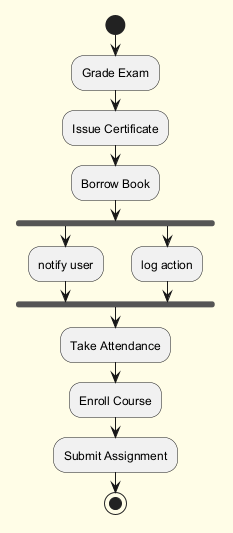

The diagram above was rendered by PlantUML. Its source (embedded in the PNG):
@startuml
skinparam backgroundColor #FFFDE7
skinparam classBackgroundColor #FFF9C4
skinparam classBorderColor #F57F17
start
:Grade Exam;
:Issue Certificate;
:Borrow Book;
fork
:notify user;
fork again
:log action;
end fork
:Take Attendance;
:Enroll Course;
:Submit Assignment;
stop
@enduml